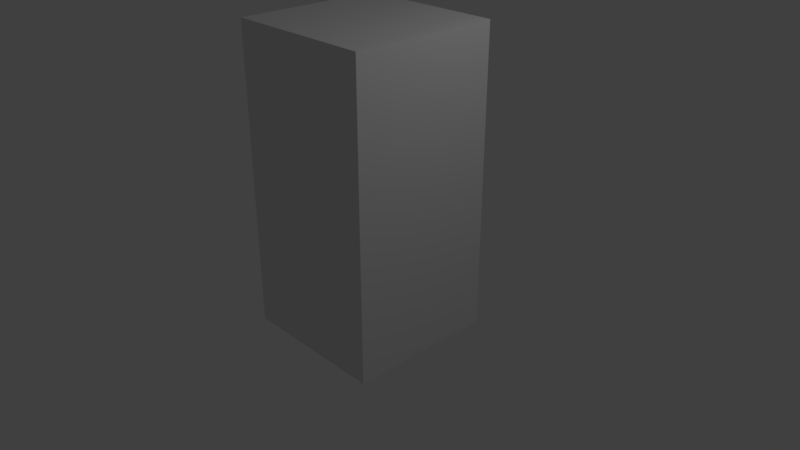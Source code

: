 # Source: Gedung_B.blend  (saved by Blender 2.79.0; exported with 4.5.12 LTS)
import bpy
from mathutils import Matrix  # noqa: F401  (used for matrix-valued properties, if any)

bpy.ops.wm.read_factory_settings(use_empty=True)
scene = bpy.context.scene
scene.name = 'Scene'

# ---- collections
col_collection_1 = bpy.data.collections.new('Collection 1'); scene.collection.children.link(col_collection_1)

# ---- materials (node trees are filled in below, after node groups)
mat_material = bpy.data.materials.new('Material')
mat_material.alpha_threshold = 0.0
mat_material.use_transparent_shadow = False
mat_material.roughness = 0.5
mat_material.line_color = (0.0, 0.0, 0.0, 1.0)

# ---- material node trees

# ---- world
world_world = bpy.data.worlds.new('World'); scene.world = world_world
world_world.color = (0.05088, 0.05088, 0.05088)
world_world.use_sun_shadow = False
world_world.sun_shadow_jitter_overblur = 0.0
world_world.cycles.sampling_method = 'MANUAL'

# ---- cameras
cam_camera = bpy.data.cameras.new('Camera')
cam_camera.clip_end = 100.0
cam_camera.lens = 35.0
cam_camera.sensor_width = 32.0
cam_camera.sensor_height = 18.0
cam_camera.ortho_scale = 7.314
cam_camera.dof.focus_distance = 0.0
cam_camera.dof.aperture_fstop = 128.0

# ---- lights
light_lamp = bpy.data.lights.new('Lamp', 'POINT')
light_lamp.transmission_factor = 0.0
light_lamp.cutoff_distance = 30.0
light_lamp.energy = 100.0
light_lamp.shadow_buffer_clip_start = 1.001
light_lamp.shadow_soft_size = 0.1
light_lamp.shadow_maximum_resolution = 0.006
light_lamp.use_absolute_resolution = True

# ---- meshes
me_cube = bpy.data.meshes.new('Cube')
me_cube.from_pydata([(1.0, 1.0, -1.0), (1.0, -1.0, -1.0), (-1.0, -1.0, -1.0), (-1.0, 1.0, -1.0), (1.0, 1.0, 3.028), (1.0, -1.0, 3.028), (-1.0, -1.0, 3.028), (-1.0, 1.0, 3.028)], [], [(0, 1, 2, 3), (4, 7, 6, 5), (0, 4, 5, 1), (1, 5, 6, 2), (2, 6, 7, 3), (4, 0, 3, 7)])
_uv = me_cube.uv_layers.new(name='UVMap')
_uv.uv.foreach_set('vector', [0.6667, 0.4965, 1.0, 0.4965, 1.0, 0.993, 0.6667, 0.993, 1.0, 0.0, 1.0, 0.4965, 0.6667, 0.4965, 0.6667, 1.184e-07, 0.9213, 7.045e-05, 0.9213, 0.9999, 0.03303, 1.006, 0.03303, 0.006023, 0.9213, -0.003898, 0.9213, 0.996, 0.06965, 0.994, 0.06965, -0.005882, 0.9268, 0.003969, 0.9268, 1.004, 0.03662, 0.998, 0.03662, -0.001984, 0.3333, 0.0, 0.3333, 1.0, 1.987e-07, 1.0, 0.0, 5.919e-08])
me_cube.materials.append(mat_material)
me_cube.use_remesh_preserve_volume = False
me_cube.use_remesh_preserve_attributes = False
me_cube.use_mirror_vertex_groups = False
me_cube.update()

# ---- objects
ob_cube = bpy.data.objects.new('Cube', me_cube)
ob_lamp = bpy.data.objects.new('Lamp', light_lamp)
ob_camera = bpy.data.objects.new('Camera', cam_camera)

# ---- transforms, parenting, visibility, modifiers, constraints
ob_cube.location = (0.0, 0.0, 0.0)
ob_cube.lock_rotations_4d = False
ob_cube.empty_display_type = 'ARROWS'
ob_cube.lineart.crease_threshold = 0.0
ob_lamp.location = (4.076, 1.005, 5.904)
ob_lamp.rotation_euler = (0.6503, 0.05522, 1.866)
ob_lamp.lock_rotations_4d = False
ob_lamp.empty_display_type = 'ARROWS'
ob_lamp.color = (0.0, 0.0, 0.0, 0.0)
ob_lamp.lineart.crease_threshold = 0.0
ob_camera.location = (7.481, -6.508, 5.344)
ob_camera.rotation_euler = (1.109, 0.0, 0.8149)
ob_camera.lock_rotations_4d = False
ob_camera.empty_display_type = 'ARROWS'
ob_camera.color = (0.0, 0.0, 0.0, 0.0)
ob_camera.display_type = 'WIRE'
ob_camera.lineart.crease_threshold = 0.0

# ---- collection membership
col_collection_1.objects.link(ob_cube)
col_collection_1.objects.link(ob_lamp)
col_collection_1.objects.link(ob_camera)

# ---- scene / render settings (as saved in the file)
scene.camera = ob_camera
scene.frame_start = 1; scene.frame_end = 250; scene.frame_set(1)
scene.render.engine = 'BLENDER_EEVEE_NEXT'
scene.render.resolution_percentage = 50
scene.render.dither_intensity = 0.0
scene.cycles.use_denoising = False
scene.cycles.samples = 128
scene.cycles.sampling_pattern = 'TABULATED_SOBOL'
scene.cycles.use_adaptive_sampling = False
scene.cycles.use_light_tree = False
scene.cycles.blur_glossy = 0.0
scene.cycles.sample_clamp_indirect = 0.0
scene.view_settings.view_transform = 'Standard'
bpy.context.view_layer.update()
